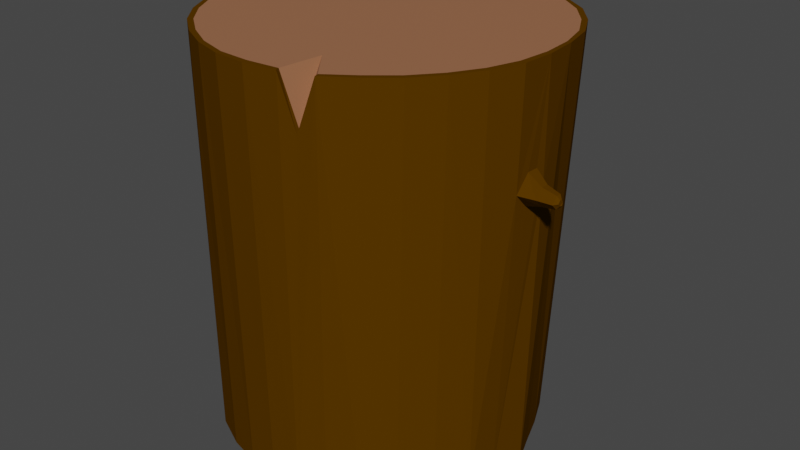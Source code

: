 # Source: woodLog.blend  (saved by Blender 2.82.7; exported with 4.5.12 LTS)
import bpy
from mathutils import Matrix  # noqa: F401  (used for matrix-valued properties, if any)

bpy.ops.wm.read_factory_settings(use_empty=True)
scene = bpy.context.scene
scene.name = 'Scene'

# ---- collections
col_collection = bpy.data.collections.new('Collection'); scene.collection.children.link(col_collection)

# ---- materials (node trees are filled in below, after node groups)
mat_topinsidelog = bpy.data.materials.new('TopInsideLog')
mat_topinsidelog.use_transparent_shadow = False
mat_barklog = bpy.data.materials.new('BarkLog')
mat_barklog.use_transparent_shadow = False
mat_bottominsidelog = bpy.data.materials.new('BottomInsideLog')
mat_bottominsidelog.use_transparent_shadow = False

# ---- material node trees
mat_topinsidelog.use_nodes = True; mat_topinsidelog.node_tree.nodes.clear()
_N = mat_topinsidelog.node_tree.nodes; _L = mat_topinsidelog.node_tree.links
n0 = _N.new('ShaderNodeOutputMaterial'); n0.name = 'Material Output'; n0.location = (300, 300)
n1 = _N.new('ShaderNodeBsdfPrincipled'); n1.name = 'Principled BSDF'; n1.location = (10, 300)
n1.distribution = 'GGX'
n1.subsurface_method = 'BURLEY'
n1.inputs[0].default_value = (0.3419, 0.1413, 0.06848, 1.0)
n1.inputs[3].default_value = 1.45
n1.inputs[27].default_value = (0.0, 0.0, 0.0, 1.0)
n1.inputs[28].default_value = 1.0
_L.new(n1.outputs[0], n0.inputs[0])
n0.is_active_output = True
mat_barklog.use_nodes = True; mat_barklog.node_tree.nodes.clear()
_N = mat_barklog.node_tree.nodes; _L = mat_barklog.node_tree.links
n0 = _N.new('ShaderNodeTexNoise'); n0.name = 'Noise Texture'; n0.location = (-472, 309)
n0.inputs[2].default_value = 6.0
n1 = _N.new('ShaderNodeMapping'); n1.name = 'Mapping'; n1.location = (-665, 314)
n1.inputs[3].default_value = (6.0, 1.0, 1.5)
n2 = _N.new('ShaderNodeTexCoord'); n2.name = 'Texture Coordinate'; n2.location = (-863, 315)
n3 = _N.new('ShaderNodeValToRGB'); n3.name = 'ColorRamp'; n3.location = (-252, 270)
while len(n3.color_ramp.elements) > 1: n3.color_ramp.elements.remove(n3.color_ramp.elements[-1])
n3.color_ramp.elements[0].position = 0.4; n3.color_ramp.elements[0].color = (0.0, 0.0, 0.0, 1.0)
_e = n3.color_ramp.elements.new(1.0); _e.color = (0.1878, 0.06941, 0.01695, 1.0)
n4 = _N.new('ShaderNodeBump'); n4.name = 'Bump'; n4.location = (98, 187)
n4.inputs[1].default_value = 1.0
n4.inputs[2].default_value = 1.0
n5 = _N.new('ShaderNodeDisplacement'); n5.name = 'Displacement'; n5.location = (119, -52)
n5.inputs[2].default_value = 0.1
n6 = _N.new('ShaderNodeBsdfPrincipled'); n6.name = 'Principled BSDF'; n6.location = (352, 772)
n6.distribution = 'GGX'
n6.subsurface_method = 'BURLEY'
n6.inputs[0].default_value = (0.08714, 0.03585, 0.0, 1.0)
n6.inputs[2].default_value = 0.0
n6.inputs[3].default_value = 1.45
n6.inputs[13].default_value = 0.0
n6.inputs[27].default_value = (0.0, 0.0, 0.0, 1.0)
n6.inputs[28].default_value = 1.0
n7 = _N.new('ShaderNodeMath'); n7.name = 'Math'; n7.location = (450, 85)
n7.operation = 'MULTIPLY'
n7.inputs[1].default_value = -5.0
n7.inputs[2].default_value = 0.0
n8 = _N.new('ShaderNodeOutputMaterial'); n8.name = 'Material Output'; n8.location = (738, 300)
_L.new(n0.outputs[0], n3.inputs[0])
_L.new(n1.outputs[0], n0.inputs[0])
_L.new(n2.outputs[0], n1.inputs[0])
_L.new(n3.outputs[0], n4.inputs[3])
_L.new(n5.outputs[0], n7.inputs[0])
_L.new(n3.outputs[0], n5.inputs[0])
_L.new(n6.outputs[0], n8.inputs[0])
n8.is_active_output = True
mat_bottominsidelog.use_nodes = True; mat_bottominsidelog.node_tree.nodes.clear()
_N = mat_bottominsidelog.node_tree.nodes; _L = mat_bottominsidelog.node_tree.links
n0 = _N.new('ShaderNodeOutputMaterial'); n0.name = 'Material Output'; n0.location = (300, 300)
n1 = _N.new('ShaderNodeBsdfPrincipled'); n1.name = 'Principled BSDF'; n1.location = (10, 300)
n1.distribution = 'GGX'
n1.subsurface_method = 'BURLEY'
n1.inputs[0].default_value = (0.3419, 0.1413, 0.06848, 1.0)
n1.inputs[3].default_value = 1.45
n1.inputs[27].default_value = (0.0, 0.0, 0.0, 1.0)
n1.inputs[28].default_value = 1.0
_L.new(n1.outputs[0], n0.inputs[0])
n0.is_active_output = True

# ---- world
world_world = bpy.data.worlds.new('World'); scene.world = world_world
world_world.use_nodes = True; world_world.node_tree.nodes.clear()
_N = world_world.node_tree.nodes; _L = world_world.node_tree.links
n0 = _N.new('ShaderNodeOutputWorld'); n0.name = 'World Output'; n0.location = (300, 300)
n1 = _N.new('ShaderNodeBackground'); n1.name = 'Background'; n1.location = (10, 300)
n1.inputs[0].default_value = (0.05088, 0.05088, 0.05088, 1.0)
_L.new(n1.outputs[0], n0.inputs[0])
n0.is_active_output = True
world_world.color = (0.05088, 0.05088, 0.05088)
world_world.use_sun_shadow = False
world_world.sun_shadow_jitter_overblur = 0.0

# ---- meshes
me_cylinder_001 = bpy.data.meshes.new('Cylinder.001')
me_cylinder_001.from_pydata([(0.009524, 0.9334, -1.337), (0.0103, 0.9959, 1.0), (0.1619, 0.9071, -1.34), (0.2048, 0.9779, 1.0), (0.3278, 0.8647, -1.358), (0.3947, 0.9308, 1.0), (0.5265, 0.7768, -1.36), (0.5648, 0.8384, 1.0), (0.6439, 0.6525, -1.361), (0.7281, 0.725, 1.0), (0.7691, 0.5017, -1.361), (0.8533, 0.5714, 1.0), (0.8448, 0.3338, -1.365), (0.9431, 0.3984, 1.0), (0.9083, 0.1595, -1.366), (0.9873, 0.2009, 1.0), (0.9802, -0.0195, -1.362), (1.004, 0.002479, 1.0), (0.9313, -0.2142, -1.364), (0.9906, -0.1851, 1.0), (0.8961, -0.3811, -1.362), (0.9226, -0.3697, 1.0), (0.7882, -0.5489, -1.364), (0.8231, -0.5365, 1.0), (0.6601, -0.701, -1.364), (0.6976, -0.6887, 1.0), (0.5249, -0.8279, -1.362), (0.5453, -0.8133, 1.0), (0.351, -0.9133, -1.362), (0.3831, -0.9208, 1.0), (0.1915, -0.9637, -1.362), (0.1953, -0.9717, 1.0), (0.02431, -0.9798, -1.362), (0.001684, -0.9956, 1.0), (-0.1579, -0.9661, -1.362), (-0.1928, -0.9798, 1.0), (-0.3514, -0.915, -1.362), (-0.3779, -0.9226, 1.0), (-0.5477, -0.8199, -1.362), (-0.5507, -0.8315, 1.0), (-0.6787, -0.7044, -1.362), (-0.707, -0.7103, 1.0), (-0.8188, -0.5478, -1.359), (-0.8332, -0.5621, 1.0), (-0.9128, -0.3877, -1.354), (-0.9257, -0.3918, 1.0), (-0.9808, -0.2352, -1.354), (-0.9795, -0.1957, 1.0), (-1.001, -0.01153, -1.358), (-0.995, -0.007165, 1.0), (-0.9875, 0.1624, -1.345), (-0.9764, 0.1884, 1.0), (-0.9385, 0.326, -1.331), (-0.9127, 0.3765, 1.0), (-0.8368, 0.5043, -1.327), (-0.819, 0.5401, 1.0), (-0.7022, 0.6651, -1.326), (-0.694, 0.6881, 1.0), (-0.5478, 0.8032, -1.325), (-0.5454, 0.8169, 1.0), (-0.3486, 0.915, -1.337), (-0.3722, 0.9081, 1.0), (-0.2129, 0.9166, -1.326), (-0.1828, 0.9674, 1.0), (0.2828, -0.9452, 0.706), (1.003, 0.003155, 0.3456), (0.981, -0.1926, 0.3368), (0.9907, -0.117, 0.4372), (0.9944, -0.04754, 0.4371), (0.9985, -0.03941, 0.2594), (0.9885, -0.1197, 0.2565), (1.183, -0.1021, 0.3455), (1.174, -0.1797, 0.3419), (1.179, -0.1524, 0.3824), (1.18, -0.1225, 0.3824), (1.181, -0.119, 0.3108), (1.178, -0.1515, 0.3096), (1.09, -0.1441, 0.2952), (1.086, -0.1833, 0.3405), (1.097, -0.07475, 0.3455), (1.097, -0.09497, 0.2969), (1.091, -0.1449, 0.3972), (1.093, -0.1017, 0.3972), (0.02682, 0.9069, -1.331), (0.1576, 0.8979, -1.358), (0.3321, 0.8333, -1.352), (0.4676, 0.7451, -1.358), (0.6391, 0.6261, -1.358), (0.7373, 0.4834, -1.361), (0.7728, 0.3372, -1.363), (0.8291, 0.1851, -1.364), (0.9257, -0.02552, -1.367), (0.9084, -0.1964, -1.365), (0.8672, -0.3764, -1.365), (0.7691, -0.5458, -1.363), (0.6683, -0.677, -1.363), (0.5212, -0.7988, -1.362), (0.3384, -0.8816, -1.362), (0.1867, -0.9428, -1.362), (0.0237, -0.9513, -1.362), (-0.1429, -0.9363, -1.362), (-0.3268, -0.8862, -1.362), (-0.5106, -0.7958, -1.362), (-0.6742, -0.6788, -1.362), (-0.8002, -0.5374, -1.358), (-0.882, -0.3813, -1.358), (-0.9453, -0.2175, -1.35), (-0.963, 0.008913, -1.362), (-0.9662, 0.1546, -1.346), (-0.9039, 0.3213, -1.333), (-0.8102, 0.4948, -1.333), (-0.6889, 0.6557, -1.324), (-0.5199, 0.7786, -1.327), (-0.3308, 0.8673, -1.337), (-0.1844, 0.8856, -1.332), (0.00771, 0.9607, 1.0), (0.2032, 0.9504, 1.0), (0.381, 0.8996, 1.0), (0.5534, 0.8176, 1.0), (0.7052, 0.7011, 1.0), (0.8253, 0.5528, 1.0), (0.9158, 0.3855, 1.0), (0.9626, 0.2042, 1.0), (0.9746, 0.01427, 1.0), (0.9536, -0.1764, 1.0), (0.8935, -0.3539, 1.0), (0.7975, -0.5192, 1.0), (0.6734, -0.6673, 1.0), (0.5282, -0.7873, 1.0), (0.3751, -0.8935, 1.0), (0.1865, -0.946, 1.0), (-0.00264, -0.9616, 1.0), (-0.188, -0.9505, 1.0), (-0.368, -0.8945, 1.0), (-0.5317, -0.8046, 1.0), (-0.6827, -0.6884, 1.0), (-0.8068, -0.5447, 1.0), (-0.9016, -0.3791, 1.0), (-0.943, -0.1948, 1.0), (-0.9614, -0.008314, 1.0), (-0.9406, 0.1844, 1.0), (-0.8842, 0.3613, 1.0), (-0.7916, 0.5276, 1.0), (-0.6725, 0.6676, 1.0), (-0.5239, 0.7896, 1.0), (-0.3581, 0.876, 1.0), (-0.1787, 0.9355, 1.0), (0.2124, -0.6925, 1.0), (1.197, -0.1247, 0.3455), (1.193, -0.158, 0.3439), (1.195, -0.1474, 0.3618), (1.195, -0.133, 0.3618), (1.198, -0.132, 0.3301), (1.193, -0.1457, 0.3296), (0.2769, -0.9255, 0.729)], [], [(0, 1, 3, 2), (2, 3, 5, 4), (4, 5, 7, 6), (6, 7, 9, 8), (8, 9, 11, 10), (10, 11, 13, 12), (12, 13, 15, 14), (14, 15, 17, 65, 16), (16, 65, 69, 70, 66, 18), (18, 66, 19, 21, 20), (20, 21, 23, 22), (22, 23, 25, 24), (24, 25, 27, 26), (26, 27, 29, 28), (28, 29, 64, 31, 30), (30, 31, 33, 32), (32, 33, 35, 34), (34, 35, 37, 36), (36, 37, 39, 38), (38, 39, 41, 40), (40, 41, 43, 42), (42, 43, 45, 44), (44, 45, 47, 46), (46, 47, 49, 48), (48, 49, 51, 50), (50, 51, 53, 52), (52, 53, 55, 54), (54, 55, 57, 56), (56, 57, 59, 58), (58, 59, 61, 60), (57, 55, 142, 143), (60, 61, 63, 62), (62, 63, 1, 0), (10, 12, 89, 88), (29, 129, 154, 64), (78, 77, 76, 72), (67, 68, 65, 17, 19, 66), (80, 79, 71, 75), (82, 81, 73, 74), (77, 80, 75, 76), (79, 82, 74, 71), (81, 78, 72, 73), (75, 71, 148, 152), (67, 66, 78, 81), (65, 68, 82, 79), (70, 69, 80, 77), (68, 67, 81, 82), (69, 65, 79, 80), (66, 70, 77, 78), (83, 84, 85, 86, 87, 88, 89, 90, 91, 92, 93, 94, 95, 96, 97, 98, 99, 100, 101, 102, 103, 104, 105, 106, 107, 108, 109, 110, 111, 112, 113, 114), (28, 30, 98, 97), (46, 48, 107, 106), (2, 4, 85, 84), (20, 22, 94, 93), (38, 40, 103, 102), (56, 58, 112, 111), (12, 14, 90, 89), (30, 32, 99, 98), (48, 50, 108, 107), (4, 6, 86, 85), (22, 24, 95, 94), (40, 42, 104, 103), (58, 60, 113, 112), (14, 16, 91, 90), (32, 34, 100, 99), (50, 52, 109, 108), (6, 8, 87, 86), (24, 26, 96, 95), (42, 44, 105, 104), (60, 62, 114, 113), (16, 18, 92, 91), (34, 36, 101, 100), (52, 54, 110, 109), (8, 10, 88, 87), (26, 28, 97, 96), (44, 46, 106, 105), (0, 2, 84, 83), (62, 0, 83, 114), (18, 20, 93, 92), (36, 38, 102, 101), (54, 56, 111, 110), (116, 115, 146, 145, 144, 143, 142, 141, 140, 139, 138, 137, 136, 135, 134, 133, 132, 131, 130, 147, 129, 128, 127, 126, 125, 124, 123, 122, 121, 120, 119, 118, 117), (13, 11, 120, 121), (49, 47, 138, 139), (5, 3, 116, 117), (23, 21, 125, 126), (41, 39, 134, 135), (59, 57, 143, 144), (15, 13, 121, 122), (33, 31, 130, 131), (51, 49, 139, 140), (7, 5, 117, 118), (25, 23, 126, 127), (43, 41, 135, 136), (61, 59, 144, 145), (17, 15, 122, 123), (35, 33, 131, 132), (53, 51, 140, 141), (9, 7, 118, 119), (27, 25, 127, 128), (45, 43, 136, 137), (63, 61, 145, 146), (19, 17, 123, 124), (37, 35, 132, 133), (55, 53, 141, 142), (11, 9, 119, 120), (29, 27, 128, 129), (47, 45, 137, 138), (3, 1, 115, 116), (1, 63, 146, 115), (21, 19, 124, 125), (39, 37, 133, 134), (64, 154, 130, 31), (149, 153, 152, 148, 151, 150), (74, 73, 150, 151), (76, 75, 152, 153), (71, 74, 151, 148), (73, 72, 149, 150), (72, 76, 153, 149), (130, 154, 147), (154, 129, 147)])
me_cylinder_001.polygons.foreach_set('material_index', [1, 1, 1, 1, 1, 1, 1, 1, 1, 1, 1, 1, 1, 1, 1, 1, 1, 1, 1, 1, 1, 1, 1, 1, 1, 1, 1, 1, 1, 1, 1, 1, 1, 1, 1, 1, 1, 1, 1, 1, 1, 1, 1, 1, 1, 1, 1, 1, 1, 2, 1, 1, 1, 1, 1, 1, 1, 1, 1, 1, 1, 1, 1, 1, 1, 1, 1, 1, 1, 1, 1, 1, 1, 1, 1, 1, 1, 1, 1, 1, 1, 0, 1, 1, 1, 1, 1, 1, 1, 1, 1, 1, 1, 1, 1, 1, 1, 1, 1, 1, 1, 1, 1, 1, 1, 1, 1, 1, 1, 1, 1, 1, 1, 1, 1, 1, 1, 1, 1, 0, 0])
_uv = me_cylinder_001.uv_layers.new(name='UVMap')
_uv.uv.foreach_set('vector', [1.0, 0.5, 1.0, 1.0, 0.9688, 1.0, 0.9688, 0.5, 0.9688, 0.5, 0.9688, 1.0, 0.9375, 1.0, 0.9375, 0.5, 0.9375, 0.5, 0.9375, 1.0, 0.9062, 1.0, 0.9062, 0.5, 0.9062, 0.5, 0.9062, 1.0, 0.875, 1.0, 0.875, 0.5, 0.875, 0.5, 0.875, 1.0, 0.8438, 1.0, 0.8438, 0.5, 0.8438, 0.5, 0.8438, 1.0, 0.8125, 1.0, 0.8125, 0.5, 0.8125, 0.5, 0.8125, 1.0, 0.7812, 1.0, 0.7812, 0.5, 0.7812, 0.5, 0.7812, 1.0, 0.75, 1.0, 0.75, 0.8751, 0.75, 0.5, 0.75, 0.5, 0.75, 0.8751, 0.7435, 0.8587, 0.7307, 0.8581, 0.7188, 0.8734, 0.7188, 0.5, 0.7188, 0.5, 0.7188, 0.8734, 0.7188, 1.0, 0.6875, 1.0, 0.6875, 0.5, 0.6875, 0.5, 0.6875, 1.0, 0.6562, 1.0, 0.6562, 0.5, 0.6562, 0.5, 0.6562, 1.0, 0.625, 1.0, 0.625, 0.5, 0.625, 0.5, 0.625, 1.0, 0.5938, 1.0, 0.5938, 0.5, 0.5938, 0.5, 0.5938, 1.0, 0.5625, 1.0, 0.5625, 0.5, 0.5625, 0.5, 0.5625, 1.0, 0.5463, 0.9529, 0.5312, 1.0, 0.5312, 0.5, 0.5312, 0.5, 0.5312, 1.0, 0.5, 1.0, 0.5, 0.5, 0.5, 0.5, 0.5, 1.0, 0.4688, 1.0, 0.4688, 0.5, 0.4688, 0.5, 0.4688, 1.0, 0.4375, 1.0, 0.4375, 0.5, 0.4375, 0.5, 0.4375, 1.0, 0.4062, 1.0, 0.4062, 0.5, 0.4062, 0.5, 0.4062, 1.0, 0.375, 1.0, 0.375, 0.5, 0.375, 0.5, 0.375, 1.0, 0.3438, 1.0, 0.3438, 0.5, 0.3438, 0.5, 0.3438, 1.0, 0.3125, 1.0, 0.3125, 0.5, 0.3125, 0.5, 0.3125, 1.0, 0.2812, 1.0, 0.2812, 0.5, 0.2812, 0.5, 0.2812, 1.0, 0.25, 1.0, 0.25, 0.5, 0.25, 0.5, 0.25, 1.0, 0.2188, 1.0, 0.2188, 0.5, 0.2188, 0.5, 0.2188, 1.0, 0.1875, 1.0, 0.1875, 0.5, 0.1875, 0.5, 0.1875, 1.0, 0.1562, 1.0, 0.1562, 0.5, 0.1562, 0.5, 0.1562, 1.0, 0.125, 1.0, 0.125, 0.5, 0.125, 0.5, 0.125, 1.0, 0.09375, 1.0, 0.09375, 0.5, 0.09375, 0.5, 0.09375, 1.0, 0.0625, 1.0, 0.0625, 0.5, 0.125, 1.0, 0.1562, 1.0, 0.1562, 1.0, 0.125, 1.0, 0.0625, 0.5, 0.0625, 1.0, 0.03125, 1.0, 0.03125, 0.5, 0.03125, 0.5, 0.03125, 1.0, 0.0, 1.0, 0.0, 0.5, 0.8438, 0.5, 0.8125, 0.5, 0.8125, 0.5, 0.8438, 0.5, 0.5625, 1.0, 0.5625, 1.0, 0.5285, 0.8798, 0.5463, 0.9529, 0.7188, 0.8734, 0.7307, 0.8581, 0.7307, 0.8581, 0.7188, 0.8734, 0.7301, 0.8926, 0.7418, 0.8926, 0.75, 0.8751, 0.75, 1.0, 0.7188, 1.0, 0.7188, 0.8734, 0.7435, 0.8587, 0.75, 0.8751, 0.75, 0.8751, 0.7435, 0.8587, 0.7418, 0.8926, 0.7301, 0.8926, 0.7301, 0.8926, 0.7418, 0.8926, 0.7307, 0.8581, 0.7435, 0.8587, 0.7435, 0.8587, 0.7307, 0.8581, 0.75, 0.8751, 0.7418, 0.8926, 0.7418, 0.8926, 0.75, 0.8751, 0.7301, 0.8926, 0.7188, 0.8734, 0.7188, 0.8734, 0.7301, 0.8926, 0.7435, 0.8587, 0.75, 0.8751, 0.75, 0.8751, 0.7435, 0.8587, 0.7301, 0.8926, 0.7188, 0.8734, 0.7188, 0.8734, 0.7301, 0.8926, 0.75, 0.8751, 0.7418, 0.8926, 0.7418, 0.8926, 0.75, 0.8751, 0.7307, 0.8581, 0.7435, 0.8587, 0.7435, 0.8587, 0.7307, 0.8581, 0.7418, 0.8926, 0.7301, 0.8926, 0.7301, 0.8926, 0.7418, 0.8926, 0.7435, 0.8587, 0.75, 0.8751, 0.75, 0.8751, 0.7435, 0.8587, 0.7188, 0.8734, 0.7307, 0.8581, 0.7307, 0.8581, 0.7188, 0.8734, 0.75, 0.49, 0.7968, 0.4854, 0.8418, 0.4717, 0.8833, 0.4496, 0.9197, 0.4197, 0.9496, 0.3833, 0.9717, 0.3418, 0.9854, 0.2968, 0.99, 0.25, 0.9854, 0.2032, 0.9717, 0.1582, 0.9496, 0.1167, 0.9197, 0.08029, 0.8833, 0.05045, 0.8418, 0.02827, 0.7968, 0.01461, 0.75, 0.01, 0.7032, 0.01461, 0.6582, 0.02827, 0.6167, 0.05045, 0.5803, 0.08029, 0.5504, 0.1167, 0.5283, 0.1582, 0.5146, 0.2032, 0.51, 0.25, 0.5146, 0.2968, 0.5283, 0.3418, 0.5504, 0.3833, 0.5803, 0.4197, 0.6167, 0.4496, 0.6582, 0.4717, 0.7032, 0.4854, 0.5625, 0.5, 0.5312, 0.5, 0.5312, 0.5, 0.5625, 0.5, 0.2812, 0.5, 0.25, 0.5, 0.25, 0.5, 0.2812, 0.5, 0.9688, 0.5, 0.9375, 0.5, 0.9375, 0.5, 0.9688, 0.5, 0.6875, 0.5, 0.6562, 0.5, 0.6562, 0.5, 0.6875, 0.5, 0.4062, 0.5, 0.375, 0.5, 0.375, 0.5, 0.4062, 0.5, 0.125, 0.5, 0.09375, 0.5, 0.09375, 0.5, 0.125, 0.5, 0.8125, 0.5, 0.7812, 0.5, 0.7812, 0.5, 0.8125, 0.5, 0.5312, 0.5, 0.5, 0.5, 0.5, 0.5, 0.5312, 0.5, 0.25, 0.5, 0.2188, 0.5, 0.2188, 0.5, 0.25, 0.5, 0.9375, 0.5, 0.9062, 0.5, 0.9062, 0.5, 0.9375, 0.5, 0.6562, 0.5, 0.625, 0.5, 0.625, 0.5, 0.6562, 0.5, 0.375, 0.5, 0.3438, 0.5, 0.3438, 0.5, 0.375, 0.5, 0.09375, 0.5, 0.0625, 0.5, 0.0625, 0.5, 0.09375, 0.5, 0.7812, 0.5, 0.75, 0.5, 0.75, 0.5, 0.7812, 0.5, 0.5, 0.5, 0.4688, 0.5, 0.4688, 0.5, 0.5, 0.5, 0.2188, 0.5, 0.1875, 0.5, 0.1875, 0.5, 0.2188, 0.5, 0.9062, 0.5, 0.875, 0.5, 0.875, 0.5, 0.9062, 0.5, 0.625, 0.5, 0.5938, 0.5, 0.5938, 0.5, 0.625, 0.5, 0.3438, 0.5, 0.3125, 0.5, 0.3125, 0.5, 0.3438, 0.5, 0.0625, 0.5, 0.03125, 0.5, 0.03125, 0.5, 0.0625, 0.5, 0.75, 0.5, 0.7188, 0.5, 0.7188, 0.5, 0.75, 0.5, 0.4688, 0.5, 0.4375, 0.5, 0.4375, 0.5, 0.4688, 0.5, 0.1875, 0.5, 0.1562, 0.5, 0.1562, 0.5, 0.1875, 0.5, 0.875, 0.5, 0.8438, 0.5, 0.8438, 0.5, 0.875, 0.5, 0.5938, 0.5, 0.5625, 0.5, 0.5625, 0.5, 0.5938, 0.5, 0.3125, 0.5, 0.2812, 0.5, 0.2812, 0.5, 0.3125, 0.5, 1.0, 0.5, 0.9688, 0.5, 0.9688, 0.5, 1.0, 0.5, 0.03125, 0.5, 0.0, 0.5, 0.0, 0.5, 0.03125, 0.5, 0.7188, 0.5, 0.6875, 0.5, 0.6875, 0.5, 0.7188, 0.5, 0.4375, 0.5, 0.4062, 0.5, 0.4062, 0.5, 0.4375, 0.5, 0.1562, 0.5, 0.125, 0.5, 0.125, 0.5, 0.1562, 0.5, 0.2968, 0.4854, 0.25, 0.49, 0.2032, 0.4854, 0.1582, 0.4717, 0.1167, 0.4496, 0.08029, 0.4197, 0.05045, 0.3833, 0.02827, 0.3418, 0.01461, 0.2968, 0.01, 0.25, 0.01461, 0.2032, 0.02827, 0.1582, 0.05045, 0.1167, 0.08029, 0.08029, 0.1167, 0.05045, 0.1582, 0.02827, 0.2032, 0.01461, 0.25, 0.01, 0.2968, 0.01461, 0.3193, 0.02144, 0.3418, 0.02827, 0.3833, 0.05045, 0.4197, 0.08029, 0.4496, 0.1167, 0.4717, 0.1582, 0.4854, 0.2032, 0.49, 0.25, 0.4854, 0.2968, 0.4717, 0.3418, 0.4496, 0.3833, 0.4197, 0.4197, 0.3833, 0.4496, 0.3418, 0.4717, 0.8125, 1.0, 0.8438, 1.0, 0.8438, 1.0, 0.8125, 1.0, 0.25, 1.0, 0.2812, 1.0, 0.2812, 1.0, 0.25, 1.0, 0.9375, 1.0, 0.9688, 1.0, 0.9688, 1.0, 0.9375, 1.0, 0.6562, 1.0, 0.6875, 1.0, 0.6875, 1.0, 0.6562, 1.0, 0.375, 1.0, 0.4062, 1.0, 0.4062, 1.0, 0.375, 1.0, 0.09375, 1.0, 0.125, 1.0, 0.125, 1.0, 0.09375, 1.0, 0.7812, 1.0, 0.8125, 1.0, 0.8125, 1.0, 0.7812, 1.0, 0.5, 1.0, 0.5312, 1.0, 0.5312, 1.0, 0.5, 1.0, 0.2188, 1.0, 0.25, 1.0, 0.25, 1.0, 0.2188, 1.0, 0.9062, 1.0, 0.9375, 1.0, 0.9375, 1.0, 0.9062, 1.0, 0.625, 1.0, 0.6562, 1.0, 0.6562, 1.0, 0.625, 1.0, 0.3438, 1.0, 0.375, 1.0, 0.375, 1.0, 0.3438, 1.0, 0.0625, 1.0, 0.09375, 1.0, 0.09375, 1.0, 0.0625, 1.0, 0.75, 1.0, 0.7812, 1.0, 0.7812, 1.0, 0.75, 1.0, 0.4688, 1.0, 0.5, 1.0, 0.5, 1.0, 0.4688, 1.0, 0.1875, 1.0, 0.2188, 1.0, 0.2188, 1.0, 0.1875, 1.0, 0.875, 1.0, 0.9062, 1.0, 0.9062, 1.0, 0.875, 1.0, 0.5938, 1.0, 0.625, 1.0, 0.625, 1.0, 0.5938, 1.0, 0.3125, 1.0, 0.3438, 1.0, 0.3438, 1.0, 0.3125, 1.0, 0.03125, 1.0, 0.0625, 1.0, 0.0625, 1.0, 0.03125, 1.0, 0.7188, 1.0, 0.75, 1.0, 0.75, 1.0, 0.7188, 1.0, 0.4375, 1.0, 0.4688, 1.0, 0.4688, 1.0, 0.4375, 1.0, 0.1562, 1.0, 0.1875, 1.0, 0.1875, 1.0, 0.1562, 1.0, 0.8438, 1.0, 0.875, 1.0, 0.875, 1.0, 0.8438, 1.0, 0.5625, 1.0, 0.5938, 1.0, 0.5938, 1.0, 0.5625, 1.0, 0.2812, 1.0, 0.3125, 1.0, 0.3125, 1.0, 0.2812, 1.0, 0.9688, 1.0, 1.0, 1.0, 1.0, 1.0, 0.9688, 1.0, 0.0, 1.0, 0.03125, 1.0, 0.03125, 1.0, 0.0, 1.0, 0.6875, 1.0, 0.7188, 1.0, 0.7188, 1.0, 0.6875, 1.0, 0.4062, 1.0, 0.4375, 1.0, 0.4375, 1.0, 0.4062, 1.0, 0.5463, 0.9529, 0.5285, 0.8798, 0.2968, 0.01461, 0.5312, 1.0, 0.7188, 0.8734, 0.7307, 0.8581, 0.7435, 0.8587, 0.75, 0.8751, 0.7418, 0.8926, 0.7301, 0.8926, 0.7418, 0.8926, 0.7301, 0.8926, 0.7301, 0.8926, 0.7418, 0.8926, 0.7307, 0.8581, 0.7435, 0.8587, 0.7435, 0.8587, 0.7307, 0.8581, 0.75, 0.8751, 0.7418, 0.8926, 0.7418, 0.8926, 0.75, 0.8751, 0.7301, 0.8926, 0.7188, 0.8734, 0.7188, 0.8734, 0.7301, 0.8926, 0.7188, 0.8734, 0.7307, 0.8581, 0.7307, 0.8581, 0.7188, 0.8734, 0.2968, 0.01461, 0.5285, 0.8798, 0.3193, 0.02144, 0.5285, 0.8798, 0.5625, 1.0, 0.3193, 0.02144])
me_cylinder_001.materials.append(mat_topinsidelog)
me_cylinder_001.materials.append(mat_barklog)
me_cylinder_001.materials.append(mat_bottominsidelog)
me_cylinder_001.use_remesh_fix_poles = True
me_cylinder_001.use_remesh_preserve_attributes = False
me_cylinder_001.use_mirror_vertex_groups = False
me_cylinder_001.update()

# ---- objects
ob_bottominsidelog = bpy.data.objects.new('bottomInsideLog', me_cylinder_001)

# ---- transforms, parenting, visibility, modifiers, constraints
ob_bottominsidelog.location = (0.0, 0.0, 0.0)
ob_bottominsidelog.lineart.crease_threshold = 0.0

# ---- collection membership
col_collection.objects.link(ob_bottominsidelog)

# ---- scene / render settings (as saved in the file)
scene.frame_start = 1; scene.frame_end = 250; scene.frame_set(1)
scene.render.engine = 'BLENDER_EEVEE_NEXT'
scene.cycles.use_denoising = False
scene.cycles.samples = 128
scene.cycles.sampling_pattern = 'TABULATED_SOBOL'
scene.cycles.use_adaptive_sampling = False
scene.cycles.use_light_tree = False
scene.view_settings.view_transform = 'Filmic'
bpy.context.view_layer.update()

# ---- added for rendering (the .blend has no active camera and no usable light): camera, sun
cam_auto = bpy.data.cameras.new('AutoCamera')
cam_auto.lens = 50.0
cam_auto.sensor_width = 36.0
cam_auto.clip_end = 1000.0
ob_auto_camera = bpy.data.objects.new('AutoCamera', cam_auto)
scene.collection.objects.link(ob_auto_camera)
ob_auto_camera.location = (3.60992, -4.21366, 2.62559)
ob_auto_camera.rotation_euler = (1.09748, -7.21219e-08, 0.694738)
scene.camera = ob_auto_camera
light_auto_sun = bpy.data.lights.new('AutoSun', 'SUN')
light_auto_sun.energy = 3.0
light_auto_sun.angle = 0.0523599
ob_auto_sun = bpy.data.objects.new('AutoSun', light_auto_sun)
scene.collection.objects.link(ob_auto_sun)
ob_auto_sun.rotation_euler = (0.872665, 0.174533, 0.523599)
bpy.context.view_layer.update()
